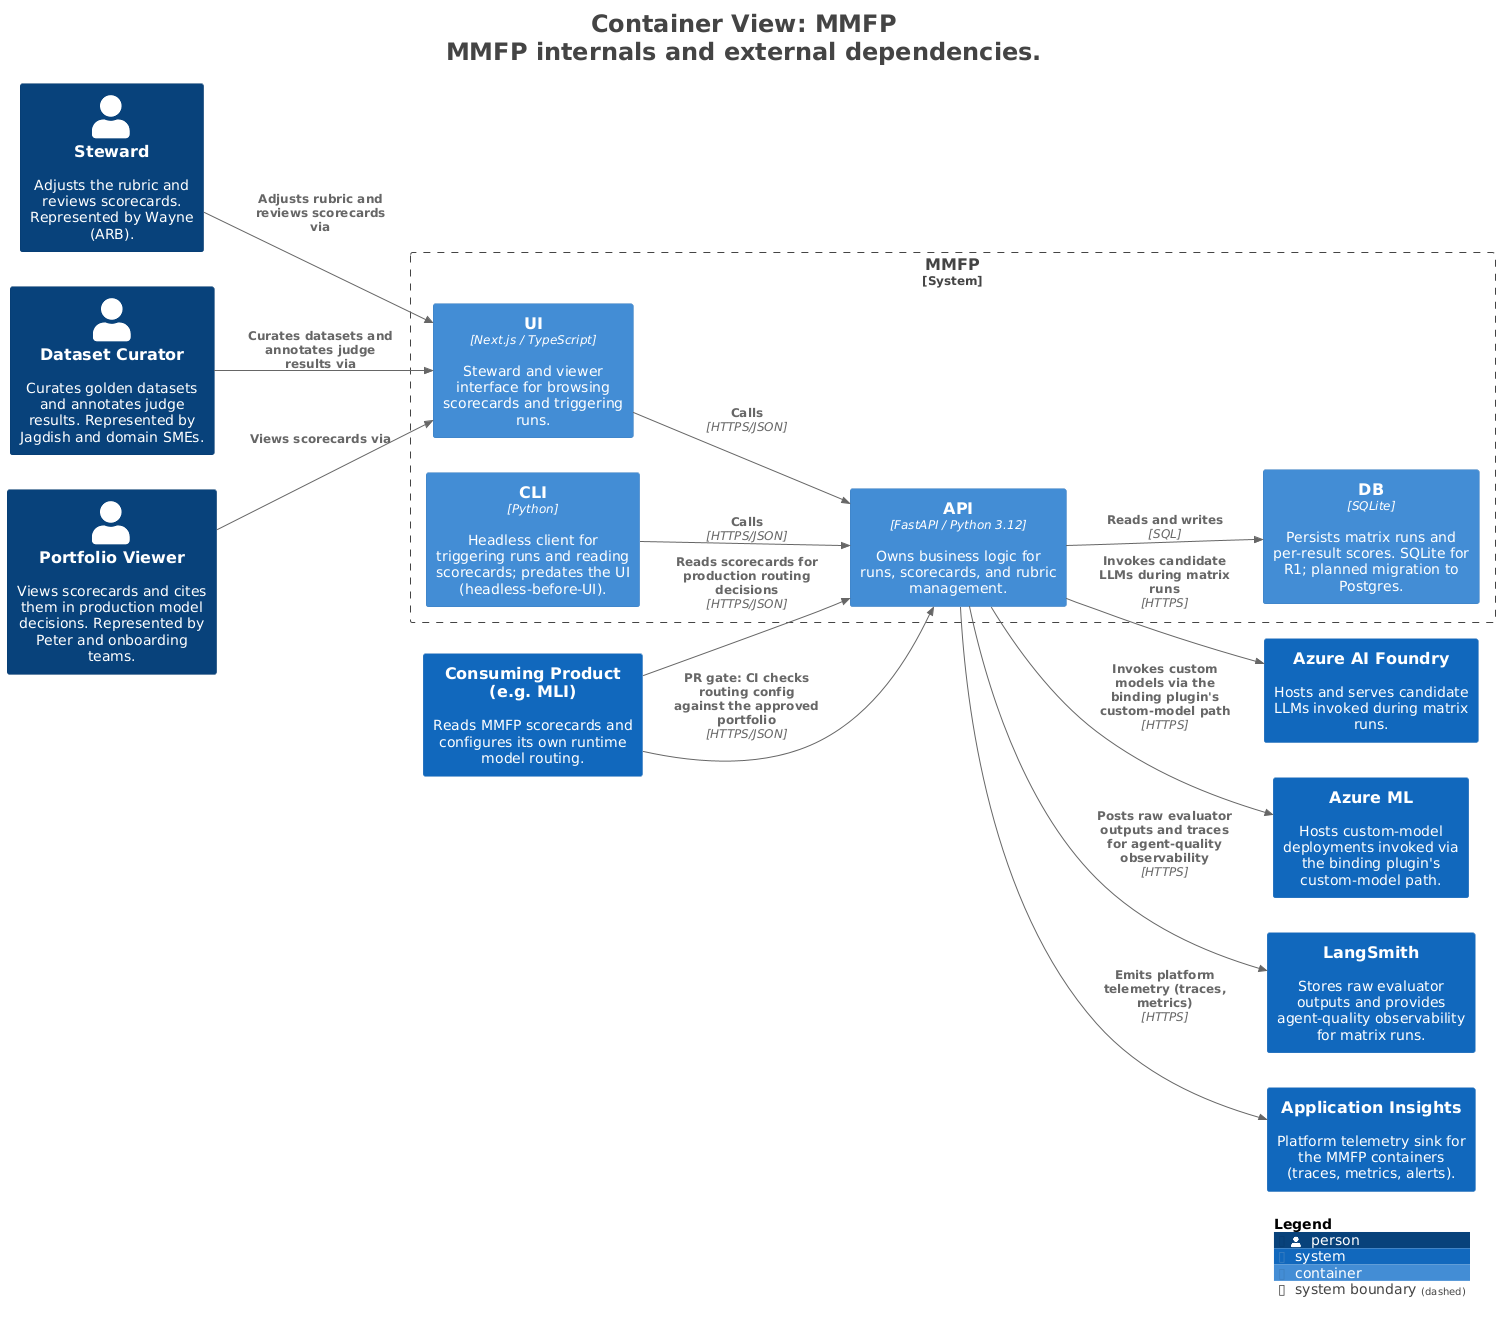

The diagram above was rendered by PlantUML. Its source (embedded in the PNG):
@startuml
title <size:24>Container View: MMFP</size>\n<size:24>MMFP internals and external dependencies.</size>

set separator none
left to right direction

<style>
  root {
    BackgroundColor: #ffffff
    FontColor: #444444
  }
</style>

!include <C4/C4>
!include <C4/C4_Context>
!include <C4/C4_Container>

Person(Steward, "Steward", $descr="Adjusts the rubric and reviews scorecards. Represented by Wayne (ARB).", $tags="", $link="")
Person(DatasetCurator, "Dataset Curator", $descr="Curates golden datasets and annotates judge results. Represented by Jagdish and domain SMEs.", $tags="", $link="")
Person(PortfolioViewer, "Portfolio Viewer", $descr="Views scorecards and cites them in production model decisions. Represented by Peter and onboarding teams.", $tags="", $link="")
System(AzureAIFoundry, "Azure AI Foundry", $descr="Hosts and serves candidate LLMs invoked during matrix runs.", $tags="", $link="")
System(AzureML, "Azure ML", $descr="Hosts custom-model deployments invoked via the binding plugin's custom-model path.", $tags="", $link="")
System(ConsumingProductegMLI, "Consuming Product (e.g. MLI)", $descr="Reads MMFP scorecards and configures its own runtime model routing.", $tags="", $link="")
System(LangSmith, "LangSmith", $descr="Stores raw evaluator outputs and provides agent-quality observability for matrix runs.", $tags="", $link="")
System(ApplicationInsights, "Application Insights", $descr="Platform telemetry sink for the MMFP containers (traces, metrics, alerts).", $tags="", $link="")

System_Boundary("MMFP_boundary", "MMFP", $tags="") {
  Container(MMFP.UI, "UI", $techn="Next.js / TypeScript", $descr="Steward and viewer interface for browsing scorecards and triggering runs.", $tags="", $link="")
  Container(MMFP.CLI, "CLI", $techn="Python", $descr="Headless client for triggering runs and reading scorecards; predates the UI (headless-before-UI).", $tags="", $link="")
  Container(MMFP.API, "API", $techn="FastAPI / Python 3.12", $descr="Owns business logic for runs, scorecards, and rubric management.", $tags="", $link="")
  Container(MMFP.DB, "DB", $techn="SQLite", $descr="Persists matrix runs and per-result scores. SQLite for R1; planned migration to Postgres.", $tags="", $link="")
}

Rel(MMFP.UI, MMFP.API, "Calls", $techn="HTTPS/JSON", $tags="", $link="")
Rel(MMFP.CLI, MMFP.API, "Calls", $techn="HTTPS/JSON", $tags="", $link="")
Rel(MMFP.API, MMFP.DB, "Reads and writes", $techn="SQL", $tags="", $link="")
Rel(Steward, MMFP.UI, "Adjusts rubric and reviews scorecards via", $techn="", $tags="", $link="")
Rel(DatasetCurator, MMFP.UI, "Curates datasets and annotates judge results via", $techn="", $tags="", $link="")
Rel(PortfolioViewer, MMFP.UI, "Views scorecards via", $techn="", $tags="", $link="")
Rel(MMFP.API, AzureAIFoundry, "Invokes candidate LLMs during matrix runs", $techn="HTTPS", $tags="", $link="")
Rel(MMFP.API, AzureML, "Invokes custom models via the binding plugin's custom-model path", $techn="HTTPS", $tags="", $link="")
Rel(ConsumingProductegMLI, MMFP.API, "Reads scorecards for production routing decisions", $techn="HTTPS/JSON", $tags="", $link="")
Rel(ConsumingProductegMLI, MMFP.API, "PR gate: CI checks routing config against the approved portfolio", $techn="HTTPS/JSON", $tags="", $link="")
Rel(MMFP.API, LangSmith, "Posts raw evaluator outputs and traces for agent-quality observability", $techn="HTTPS", $tags="", $link="")
Rel(MMFP.API, ApplicationInsights, "Emits platform telemetry (traces, metrics)", $techn="HTTPS", $tags="", $link="")

SHOW_LEGEND(true)
hide stereotypes
@enduml